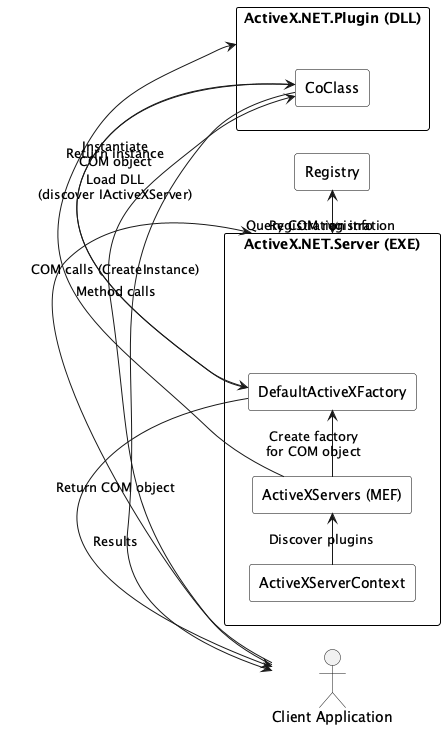

The diagram above was rendered by PlantUML. Its source (embedded in the PNG):
@startuml avarghesein_ActiveX.NET
skinparam rectangle {
  BackgroundColor #ffffff
  BorderColor black
  Style roundrect
}
left to right direction

actor "Client Application" as Client

rectangle "ActiveX.NET.Server (EXE)" as Server {
  rectangle "ActiveXServerContext" as Context
  rectangle "ActiveXServers (MEF)" as MEF
  rectangle "DefaultActiveXFactory" as Factory
}

rectangle "ActiveX.NET.Plugin (DLL)" as Plugin {
  rectangle "CoClass" as CoClass
}

rectangle "Registry" as Registry

' ========== Connections ==========
Client -> Server : COM calls (CreateInstance)
Server -> Registry : Query COM registration
Registry --> Server : Registration info

Context -> MEF : Discover plugins
MEF --> Plugin : Load DLL\n(discover IActiveXServer)
MEF -> Factory : Create factory\nfor COM object
Factory -> CoClass : Instantiate\nCOM object
CoClass --> Factory : Return instance
Factory --> Client : Return COM object

Client -> CoClass : Method calls
CoClass --> Client : Results

Server -> Registry : Register/Unregister\nCOM objects
@enduml